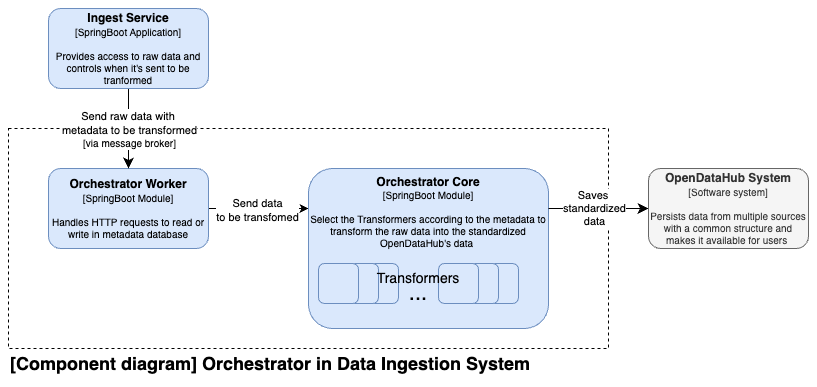

The diagram above was exported from draw.io. Its source (the exported page's mxGraphModel, read from the mxfile embedded in the PNG):
<mxGraphModel dx="704" dy="819" grid="1" gridSize="10" guides="1" tooltips="1" connect="1" arrows="1" fold="1" page="1" pageScale="1" pageWidth="827" pageHeight="1169" math="0" shadow="0">
  <root>
    <mxCell id="4JweBepgCoykQyWnvMLJ-0" />
    <mxCell id="4JweBepgCoykQyWnvMLJ-1" parent="4JweBepgCoykQyWnvMLJ-0" />
    <mxCell id="4JweBepgCoykQyWnvMLJ-2" value="" style="rounded=0;whiteSpace=wrap;html=1;dashed=1;fillColor=none;" parent="4JweBepgCoykQyWnvMLJ-1" vertex="1">
      <mxGeometry y="120" width="600" height="220" as="geometry" />
    </mxCell>
    <mxCell id="DvZkQmt3nEbBUTVxQ303-0" style="edgeStyle=orthogonalEdgeStyle;rounded=0;orthogonalLoop=1;jettySize=auto;html=1;entryX=0;entryY=0.25;entryDx=0;entryDy=0;" parent="4JweBepgCoykQyWnvMLJ-1" source="4JweBepgCoykQyWnvMLJ-8" target="4JweBepgCoykQyWnvMLJ-17" edge="1">
      <mxGeometry relative="1" as="geometry" />
    </mxCell>
    <mxCell id="DvZkQmt3nEbBUTVxQ303-8" value="Send data&lt;div&gt;to be transfomed&lt;/div&gt;" style="edgeLabel;html=1;align=center;verticalAlign=middle;resizable=0;points=[];" parent="DvZkQmt3nEbBUTVxQ303-0" connectable="0" vertex="1">
      <mxGeometry x="-0.04" y="-1" relative="1" as="geometry">
        <mxPoint as="offset" />
      </mxGeometry>
    </mxCell>
    <mxCell id="4JweBepgCoykQyWnvMLJ-8" value="&lt;div&gt;&lt;b&gt;Orchestrator Worker&lt;/b&gt;&lt;/div&gt;&lt;div&gt;&lt;div style=&quot;font-size: 10px;&quot;&gt;&lt;span style=&quot;font-size: 10px;&quot;&gt;[SpringBoot Module]&lt;/span&gt;&lt;br&gt;&lt;div style=&quot;font-size: 10px;&quot;&gt;&lt;b&gt;&lt;br&gt;&lt;/b&gt;&lt;/div&gt;&lt;div style=&quot;&quot;&gt;Handles HTTP requests to read or write in metadata database&lt;/div&gt;&lt;/div&gt;&lt;/div&gt;" style="rounded=1;whiteSpace=wrap;html=1;fillColor=#dae8fc;strokeColor=#6c8ebf;" parent="4JweBepgCoykQyWnvMLJ-1" vertex="1">
      <mxGeometry x="40" y="160" width="160" height="80" as="geometry" />
    </mxCell>
    <mxCell id="4JweBepgCoykQyWnvMLJ-10" value="&lt;b style=&quot;font-size: 18px;&quot;&gt;[Component diagram] Orchestrator in Data Ingestion System&lt;/b&gt;" style="text;html=1;align=left;verticalAlign=middle;whiteSpace=wrap;rounded=0;" parent="4JweBepgCoykQyWnvMLJ-1" vertex="1">
      <mxGeometry y="340" width="650" height="30" as="geometry" />
    </mxCell>
    <mxCell id="4JweBepgCoykQyWnvMLJ-11" style="edgeStyle=none;curved=0;rounded=0;orthogonalLoop=1;jettySize=auto;html=1;entryX=0.5;entryY=0;entryDx=0;entryDy=0;fontSize=12;startSize=8;endSize=8;strokeColor=#000000;" parent="4JweBepgCoykQyWnvMLJ-1" source="4JweBepgCoykQyWnvMLJ-13" target="4JweBepgCoykQyWnvMLJ-8" edge="1">
      <mxGeometry relative="1" as="geometry">
        <Array as="points">
          <mxPoint x="120" y="140" />
        </Array>
      </mxGeometry>
    </mxCell>
    <mxCell id="4JweBepgCoykQyWnvMLJ-12" value="&lt;span style=&quot;font-size: 11px;&quot;&gt;Send raw data&amp;nbsp;&lt;/span&gt;&lt;span style=&quot;font-size: 11px;&quot;&gt;with&amp;nbsp;&lt;/span&gt;&lt;div&gt;&lt;span style=&quot;font-size: 11px;&quot;&gt;metadata&amp;nbsp;&lt;/span&gt;&lt;span style=&quot;font-size: 11px;&quot;&gt;to be transformed&lt;/span&gt;&lt;div style=&quot;font-size: 11px;&quot;&gt;&lt;div&gt;&lt;/div&gt;&lt;div&gt;&lt;font style=&quot;font-size: 10px;&quot;&gt;[via message broker]&lt;/font&gt;&lt;/div&gt;&lt;/div&gt;&lt;/div&gt;" style="edgeLabel;html=1;align=center;verticalAlign=middle;resizable=0;points=[];fontSize=12;" parent="4JweBepgCoykQyWnvMLJ-11" connectable="0" vertex="1">
      <mxGeometry relative="1" as="geometry">
        <mxPoint as="offset" />
      </mxGeometry>
    </mxCell>
    <mxCell id="4JweBepgCoykQyWnvMLJ-13" value="&lt;b&gt;Ingest Service&lt;/b&gt;&lt;br&gt;&lt;div&gt;&lt;div style=&quot;font-size: 10px;&quot;&gt;&lt;span style=&quot;font-size: 10px;&quot;&gt;[SpringBoot Application]&lt;/span&gt;&lt;br&gt;&lt;div style=&quot;font-size: 10px;&quot;&gt;&lt;b&gt;&lt;br&gt;&lt;/b&gt;&lt;/div&gt;&lt;div style=&quot;&quot;&gt;Provides access to raw data and controls when it's sent to be tranformed&lt;/div&gt;&lt;/div&gt;&lt;/div&gt;" style="rounded=1;whiteSpace=wrap;html=1;fillColor=#dae8fc;strokeColor=#6c8ebf;" parent="4JweBepgCoykQyWnvMLJ-1" vertex="1">
      <mxGeometry x="40" width="160" height="80" as="geometry" />
    </mxCell>
    <mxCell id="4JweBepgCoykQyWnvMLJ-17" value="&lt;b&gt;Orchestrator Core&lt;/b&gt;&lt;div style=&quot;font-size: 10px;&quot;&gt;&lt;span style=&quot;font-size: 10px;&quot;&gt;[&lt;/span&gt;SpringBoot Module&lt;span style=&quot;font-size: 10px;&quot;&gt;]&lt;/span&gt;&lt;br&gt;&lt;div style=&quot;font-size: 10px;&quot;&gt;&lt;b&gt;&lt;br&gt;&lt;/b&gt;&lt;/div&gt;&lt;div style=&quot;&quot;&gt;Select the Transformers according to the metadata to transform the raw data into the standardized OpenDataHub's data&amp;nbsp;&lt;/div&gt;&lt;/div&gt;" style="rounded=1;whiteSpace=wrap;html=1;fillColor=#dae8fc;strokeColor=#6c8ebf;verticalAlign=top;" parent="4JweBepgCoykQyWnvMLJ-1" vertex="1">
      <mxGeometry x="300" y="160" width="240" height="160" as="geometry" />
    </mxCell>
    <mxCell id="4JweBepgCoykQyWnvMLJ-18" style="edgeStyle=none;curved=1;rounded=0;orthogonalLoop=1;jettySize=auto;html=1;entryX=0;entryY=0.5;entryDx=0;entryDy=0;fontSize=12;startSize=8;endSize=8;exitX=1;exitY=0.25;exitDx=0;exitDy=0;" parent="4JweBepgCoykQyWnvMLJ-1" source="4JweBepgCoykQyWnvMLJ-17" target="vStNRK3Z6XpoJHy9DGH--0" edge="1">
      <mxGeometry relative="1" as="geometry">
        <mxPoint x="640" y="200" as="targetPoint" />
      </mxGeometry>
    </mxCell>
    <mxCell id="DvZkQmt3nEbBUTVxQ303-9" value="Saves&amp;nbsp;&lt;div&gt;standardized&lt;div&gt;data&lt;/div&gt;&lt;/div&gt;" style="edgeLabel;html=1;align=center;verticalAlign=middle;resizable=0;points=[];" parent="4JweBepgCoykQyWnvMLJ-18" connectable="0" vertex="1">
      <mxGeometry x="-0.1" y="1" relative="1" as="geometry">
        <mxPoint as="offset" />
      </mxGeometry>
    </mxCell>
    <mxCell id="4JweBepgCoykQyWnvMLJ-21" value="" style="rounded=1;whiteSpace=wrap;html=1;fillColor=#dae8fc;strokeColor=#6c8ebf;" parent="4JweBepgCoykQyWnvMLJ-1" vertex="1">
      <mxGeometry x="470" y="255" width="40" height="40" as="geometry" />
    </mxCell>
    <mxCell id="vStNRK3Z6XpoJHy9DGH--0" value="&lt;b&gt;OpenDataHub System&lt;/b&gt;&lt;div style=&quot;font-size: 10px;&quot;&gt;&lt;font style=&quot;font-size: 10px;&quot;&gt;[Software system]&lt;/font&gt;&lt;/div&gt;&lt;div style=&quot;font-size: 10px;&quot;&gt;&lt;font style=&quot;font-size: 10px;&quot;&gt;&lt;br&gt;&lt;/font&gt;&lt;/div&gt;&lt;div style=&quot;font-size: 10px;&quot;&gt;&lt;font style=&quot;font-size: 10px;&quot;&gt;Persists data from multiple sources with a common structure and makes it available for users&amp;nbsp;&lt;/font&gt;&lt;/div&gt;" style="rounded=1;whiteSpace=wrap;html=1;fillColor=#f5f5f5;fontColor=#333333;strokeColor=#666666;" parent="4JweBepgCoykQyWnvMLJ-1" vertex="1">
      <mxGeometry x="640" y="160" width="160" height="80" as="geometry" />
    </mxCell>
    <mxCell id="DvZkQmt3nEbBUTVxQ303-1" value="" style="rounded=1;whiteSpace=wrap;html=1;fillColor=#dae8fc;strokeColor=#6c8ebf;" parent="4JweBepgCoykQyWnvMLJ-1" vertex="1">
      <mxGeometry x="450" y="255" width="40" height="40" as="geometry" />
    </mxCell>
    <mxCell id="DvZkQmt3nEbBUTVxQ303-2" value="" style="rounded=1;whiteSpace=wrap;html=1;fillColor=#dae8fc;strokeColor=#6c8ebf;" parent="4JweBepgCoykQyWnvMLJ-1" vertex="1">
      <mxGeometry x="430" y="255" width="40" height="40" as="geometry" />
    </mxCell>
    <mxCell id="DvZkQmt3nEbBUTVxQ303-3" value="" style="rounded=1;whiteSpace=wrap;html=1;fillColor=#dae8fc;strokeColor=#6c8ebf;" parent="4JweBepgCoykQyWnvMLJ-1" vertex="1">
      <mxGeometry x="350" y="255" width="40" height="40" as="geometry" />
    </mxCell>
    <mxCell id="DvZkQmt3nEbBUTVxQ303-4" value="" style="rounded=1;whiteSpace=wrap;html=1;fillColor=#dae8fc;strokeColor=#6c8ebf;" parent="4JweBepgCoykQyWnvMLJ-1" vertex="1">
      <mxGeometry x="330" y="255" width="40" height="40" as="geometry" />
    </mxCell>
    <mxCell id="DvZkQmt3nEbBUTVxQ303-5" value="" style="rounded=1;whiteSpace=wrap;html=1;fillColor=#dae8fc;strokeColor=#6c8ebf;" parent="4JweBepgCoykQyWnvMLJ-1" vertex="1">
      <mxGeometry x="310" y="255" width="40" height="40" as="geometry" />
    </mxCell>
    <mxCell id="DvZkQmt3nEbBUTVxQ303-6" value="&lt;font style=&quot;font-size: 22px;&quot;&gt;...&lt;/font&gt;" style="text;html=1;align=center;verticalAlign=middle;whiteSpace=wrap;rounded=0;" parent="4JweBepgCoykQyWnvMLJ-1" vertex="1">
      <mxGeometry x="380" y="270" width="60" height="30" as="geometry" />
    </mxCell>
    <mxCell id="DvZkQmt3nEbBUTVxQ303-7" value="&lt;font style=&quot;font-size: 14px;&quot;&gt;Transformers&lt;/font&gt;" style="text;html=1;align=center;verticalAlign=middle;whiteSpace=wrap;rounded=0;" parent="4JweBepgCoykQyWnvMLJ-1" vertex="1">
      <mxGeometry x="380" y="255" width="60" height="30" as="geometry" />
    </mxCell>
  </root>
</mxGraphModel>